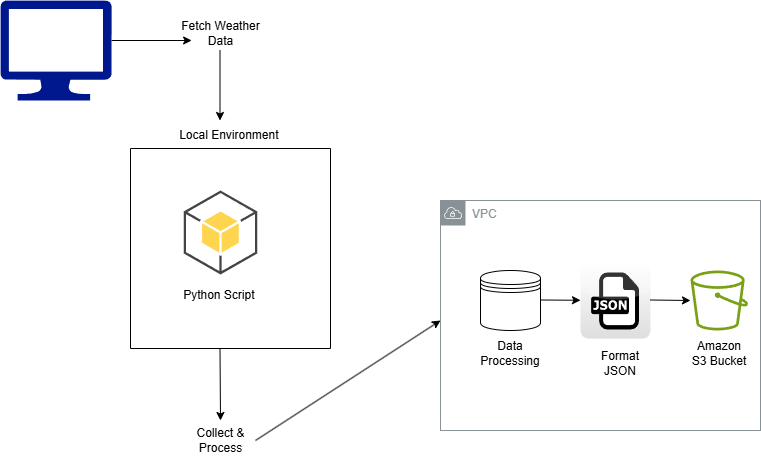

The diagram above was exported from draw.io. Its source (the exported page's mxGraphModel, read from the mxfile embedded in the PNG):
<mxGraphModel dx="1122" dy="444" grid="1" gridSize="10" guides="1" tooltips="1" connect="1" arrows="1" fold="1" page="1" pageScale="1" pageWidth="850" pageHeight="1100" math="0" shadow="0">
  <root>
    <mxCell id="0" />
    <mxCell id="1" parent="0" />
    <mxCell id="qSs_4rP30AB7fceEu4eC-1" value="" style="sketch=0;aspect=fixed;pointerEvents=1;shadow=0;dashed=0;html=1;strokeColor=none;labelPosition=center;verticalLabelPosition=bottom;verticalAlign=top;align=center;fillColor=#00188D;shape=mxgraph.azure.computer" vertex="1" parent="1">
      <mxGeometry x="80" y="120" width="111.11" height="100" as="geometry" />
    </mxCell>
    <mxCell id="qSs_4rP30AB7fceEu4eC-2" value="" style="endArrow=classic;html=1;rounded=0;" edge="1" parent="1">
      <mxGeometry width="50" height="50" relative="1" as="geometry">
        <mxPoint x="191.11" y="160" as="sourcePoint" />
        <mxPoint x="271.11" y="160" as="targetPoint" />
      </mxGeometry>
    </mxCell>
    <mxCell id="qSs_4rP30AB7fceEu4eC-3" value="Fetch Weather&lt;div&gt;Data&lt;/div&gt;" style="text;html=1;align=center;verticalAlign=middle;resizable=0;points=[];autosize=1;strokeColor=none;fillColor=none;" vertex="1" parent="1">
      <mxGeometry x="250" y="133" width="100" height="40" as="geometry" />
    </mxCell>
    <mxCell id="qSs_4rP30AB7fceEu4eC-4" value="" style="endArrow=classic;html=1;rounded=0;" edge="1" parent="1">
      <mxGeometry width="50" height="50" relative="1" as="geometry">
        <mxPoint x="299.5" y="170" as="sourcePoint" />
        <mxPoint x="299.5" y="240" as="targetPoint" />
      </mxGeometry>
    </mxCell>
    <mxCell id="qSs_4rP30AB7fceEu4eC-5" value="" style="swimlane;startSize=0;" vertex="1" parent="1">
      <mxGeometry x="210" y="268" width="200" height="200" as="geometry" />
    </mxCell>
    <mxCell id="qSs_4rP30AB7fceEu4eC-7" value="" style="outlineConnect=0;dashed=0;verticalLabelPosition=bottom;verticalAlign=top;align=center;html=1;shape=mxgraph.aws3.android;fillColor=#FFD44F;gradientColor=none;" vertex="1" parent="qSs_4rP30AB7fceEu4eC-5">
      <mxGeometry x="53.25" y="42" width="73.5" height="84" as="geometry" />
    </mxCell>
    <mxCell id="qSs_4rP30AB7fceEu4eC-8" value="Python Script&amp;nbsp;" style="text;html=1;align=center;verticalAlign=middle;resizable=0;points=[];autosize=1;strokeColor=none;fillColor=none;" vertex="1" parent="qSs_4rP30AB7fceEu4eC-5">
      <mxGeometry x="40" y="132" width="100" height="30" as="geometry" />
    </mxCell>
    <mxCell id="qSs_4rP30AB7fceEu4eC-6" value="Local Environment&amp;nbsp;" style="text;html=1;align=center;verticalAlign=middle;resizable=0;points=[];autosize=1;strokeColor=none;fillColor=none;" vertex="1" parent="1">
      <mxGeometry x="245" y="240" width="130" height="30" as="geometry" />
    </mxCell>
    <mxCell id="qSs_4rP30AB7fceEu4eC-9" value="" style="endArrow=classic;html=1;rounded=0;" edge="1" parent="1">
      <mxGeometry width="50" height="50" relative="1" as="geometry">
        <mxPoint x="299.5" y="468" as="sourcePoint" />
        <mxPoint x="300" y="540" as="targetPoint" />
      </mxGeometry>
    </mxCell>
    <mxCell id="qSs_4rP30AB7fceEu4eC-10" value="Collect &amp;amp;&lt;div&gt;Process&lt;/div&gt;" style="text;html=1;align=center;verticalAlign=middle;resizable=0;points=[];autosize=1;strokeColor=none;fillColor=none;" vertex="1" parent="1">
      <mxGeometry x="265" y="540" width="70" height="40" as="geometry" />
    </mxCell>
    <mxCell id="qSs_4rP30AB7fceEu4eC-11" value="" style="endArrow=classic;html=1;rounded=0;" edge="1" parent="1">
      <mxGeometry width="50" height="50" relative="1" as="geometry">
        <mxPoint x="335" y="560" as="sourcePoint" />
        <mxPoint x="520" y="440" as="targetPoint" />
      </mxGeometry>
    </mxCell>
    <mxCell id="qSs_4rP30AB7fceEu4eC-12" value="VPC" style="sketch=0;outlineConnect=0;gradientColor=none;html=1;whiteSpace=wrap;fontSize=12;fontStyle=0;shape=mxgraph.aws4.group;grIcon=mxgraph.aws4.group_vpc;strokeColor=#879196;fillColor=none;verticalAlign=top;align=left;spacingLeft=30;fontColor=#879196;dashed=0;" vertex="1" parent="1">
      <mxGeometry x="520" y="320" width="320" height="230" as="geometry" />
    </mxCell>
    <mxCell id="qSs_4rP30AB7fceEu4eC-13" value="" style="shape=datastore;html=1;labelPosition=center;verticalLabelPosition=bottom;align=center;verticalAlign=top;" vertex="1" parent="1">
      <mxGeometry x="560" y="390" width="60" height="60" as="geometry" />
    </mxCell>
    <mxCell id="qSs_4rP30AB7fceEu4eC-14" value="" style="dashed=0;outlineConnect=0;html=1;align=center;labelPosition=center;verticalLabelPosition=bottom;verticalAlign=top;shape=mxgraph.webicons.json;gradientColor=#DFDEDE" vertex="1" parent="1">
      <mxGeometry x="660" y="381.90000000000003" width="70" height="76.2" as="geometry" />
    </mxCell>
    <mxCell id="qSs_4rP30AB7fceEu4eC-15" value="" style="sketch=0;outlineConnect=0;fontColor=#232F3E;gradientColor=none;fillColor=#7AA116;strokeColor=none;dashed=0;verticalLabelPosition=bottom;verticalAlign=top;align=center;html=1;fontSize=12;fontStyle=0;aspect=fixed;pointerEvents=1;shape=mxgraph.aws4.bucket;" vertex="1" parent="1">
      <mxGeometry x="770" y="390" width="57.69" height="60" as="geometry" />
    </mxCell>
    <mxCell id="qSs_4rP30AB7fceEu4eC-16" value="" style="endArrow=classic;html=1;rounded=0;" edge="1" parent="1" target="qSs_4rP30AB7fceEu4eC-14">
      <mxGeometry width="50" height="50" relative="1" as="geometry">
        <mxPoint x="620" y="419.5" as="sourcePoint" />
        <mxPoint x="650" y="420" as="targetPoint" />
      </mxGeometry>
    </mxCell>
    <mxCell id="qSs_4rP30AB7fceEu4eC-17" value="" style="endArrow=classic;html=1;rounded=0;" edge="1" parent="1">
      <mxGeometry width="50" height="50" relative="1" as="geometry">
        <mxPoint x="730" y="419.5" as="sourcePoint" />
        <mxPoint x="770" y="420" as="targetPoint" />
      </mxGeometry>
    </mxCell>
    <mxCell id="qSs_4rP30AB7fceEu4eC-18" value="Data&lt;div&gt;Processing&lt;/div&gt;" style="text;html=1;align=center;verticalAlign=middle;whiteSpace=wrap;rounded=0;" vertex="1" parent="1">
      <mxGeometry x="560" y="458.1" width="60" height="30" as="geometry" />
    </mxCell>
    <mxCell id="qSs_4rP30AB7fceEu4eC-19" value="Format JSON" style="text;html=1;align=center;verticalAlign=middle;whiteSpace=wrap;rounded=0;" vertex="1" parent="1">
      <mxGeometry x="670" y="468" width="60" height="30" as="geometry" />
    </mxCell>
    <mxCell id="qSs_4rP30AB7fceEu4eC-20" value="Amazon S3 Bucket" style="text;html=1;align=center;verticalAlign=middle;whiteSpace=wrap;rounded=0;" vertex="1" parent="1">
      <mxGeometry x="768.85" y="458.1" width="60" height="30" as="geometry" />
    </mxCell>
  </root>
</mxGraphModel>